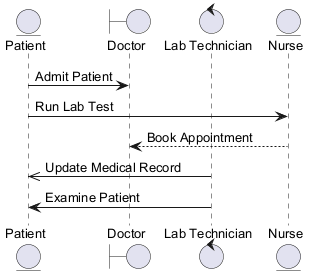

The diagram above was rendered by PlantUML. Its source (embedded in the PNG):
@startuml
skinparam backgroundColor #FFFFFF
skinparam roundCorner 15
skinparam defaultFontSize 13
entity "Patient" as P
boundary "Doctor" as D
control "Lab Technician" as LT
entity "Nurse" as N
P -> D : Admit Patient
P -> N : Run Lab Test
N --> D : Book Appointment
LT ->> P : Update Medical Record
LT -> P : Examine Patient
@enduml